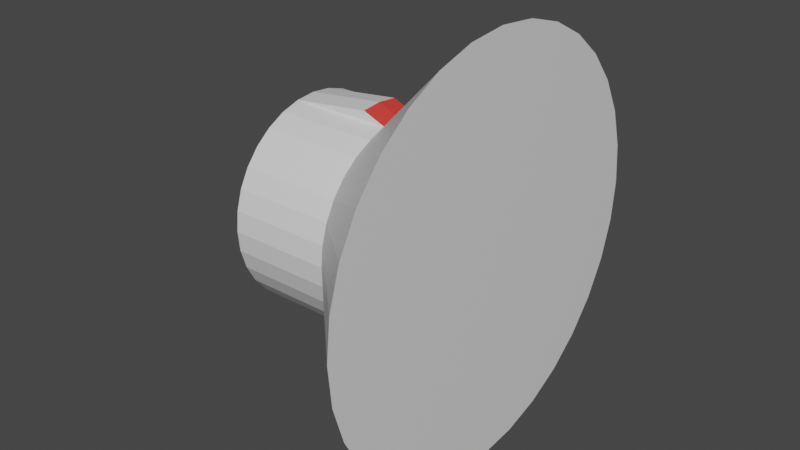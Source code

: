 # Source: Temporary_Emitter.blend  (saved by Blender 2.80.75; exported with 4.5.12 LTS)
import bpy
from mathutils import Matrix  # noqa: F401  (used for matrix-valued properties, if any)

bpy.ops.wm.read_factory_settings(use_empty=True)
scene = bpy.context.scene
scene.name = 'Scene'

# ---- collections
col_collection = bpy.data.collections.new('Collection'); scene.collection.children.link(col_collection)

# ---- materials (node trees are filled in below, after node groups)
mat_body = bpy.data.materials.new('Body')
mat_body.alpha_threshold = 0.0
mat_body.use_transparent_shadow = False
mat_body.line_color = (0.0, 0.0, 0.0, 1.0)
mat_tip = bpy.data.materials.new('Tip')
mat_tip.use_transparent_shadow = False

# ---- material node trees
mat_body.use_nodes = True; mat_body.node_tree.nodes.clear()
_N = mat_body.node_tree.nodes; _L = mat_body.node_tree.links
n0 = _N.new('ShaderNodeOutputMaterial'); n0.name = 'Material Output'; n0.location = (300, 300)
n1 = _N.new('ShaderNodeBsdfPrincipled'); n1.name = 'Principled BSDF'; n1.location = (10, 300)
n1.distribution = 'GGX'
n1.subsurface_method = 'BURLEY'
n1.inputs[2].default_value = 0.4
n1.inputs[3].default_value = 1.45
n1.inputs[27].default_value = (0.0, 0.0, 0.0, 1.0)
n1.inputs[28].default_value = 1.0
_L.new(n1.outputs[0], n0.inputs[0])
n0.is_active_output = True
mat_tip.use_nodes = True; mat_tip.node_tree.nodes.clear()
_N = mat_tip.node_tree.nodes; _L = mat_tip.node_tree.links
n0 = _N.new('ShaderNodeOutputMaterial'); n0.name = 'Material Output'; n0.location = (300, 300)
n1 = _N.new('ShaderNodeBsdfPrincipled'); n1.name = 'Principled BSDF'; n1.location = (10, 300)
n1.distribution = 'GGX'
n1.subsurface_method = 'BURLEY'
n1.inputs[0].default_value = (0.8, 0.04703, 0.03868, 1.0)
n1.inputs[3].default_value = 1.45
n1.inputs[27].default_value = (0.0, 0.0, 0.0, 1.0)
n1.inputs[28].default_value = 1.0
_L.new(n1.outputs[0], n0.inputs[0])
n0.is_active_output = True

# ---- world
world_world = bpy.data.worlds.new('World'); scene.world = world_world
world_world.use_nodes = True; world_world.node_tree.nodes.clear()
_N = world_world.node_tree.nodes; _L = world_world.node_tree.links
n0 = _N.new('ShaderNodeOutputWorld'); n0.name = 'World Output'; n0.location = (300, 300)
n1 = _N.new('ShaderNodeBackground'); n1.name = 'Background'; n1.location = (10, 300)
n1.inputs[0].default_value = (0.05088, 0.05088, 0.05088, 1.0)
_L.new(n1.outputs[0], n0.inputs[0])
n0.is_active_output = True
world_world.color = (0.05088, 0.05088, 0.05088)
world_world.use_sun_shadow = False
world_world.sun_shadow_jitter_overblur = 0.0

# ---- meshes
me_cube = bpy.data.meshes.new('Cube')
me_cube.from_pydata([(-0.2483, 0.1785, -0.1768), (-0.2483, 0.1406, -0.2079), (-0.2483, 0.09739, -0.231), (-0.2483, 0.05049, -0.2452), (-0.2483, 0.2327, -0.09567), (-0.2483, 0.2096, -0.1389), (-0.2483, 0.001721, -0.25), (0.2517, 0.001721, -0.5), (0.2517, 0.09927, -0.4904), (-0.2483, 0.2469, -0.04877), (-0.2483, 0.2517, -4.75e-08), (-0.2483, 0.2469, 0.04877), (-0.2483, 0.2327, 0.09567), (-0.2483, 0.2096, 0.1389), (-0.2483, 0.1785, 0.1768), (-0.2483, 0.1406, 0.2079), (-0.2483, 0.09739, 0.231), (-0.2483, 0.05049, 0.2452), (-0.2483, 0.001721, 0.25), (-0.2483, -0.04705, 0.2452), (-0.2483, -0.09395, 0.231), (-0.2483, -0.1372, 0.2079), (-0.2483, -0.1751, 0.1768), (-0.2483, -0.2061, 0.1389), (-0.2483, -0.2292, 0.09567), (-0.2483, -0.2435, 0.04877), (-0.2483, -0.2483, -1.08e-07), (-0.2483, -0.2435, -0.04877), (-0.2483, -0.2292, -0.09567), (-0.2483, -0.2061, -0.1389), (-0.2483, -0.1751, -0.1768), (-0.2483, -0.1372, -0.2079), (-0.2483, -0.09395, -0.231), (-0.2483, -0.04705, -0.2452), (0.2517, 0.4175, -0.2778), (0.2517, 0.3553, -0.3536), (0.2517, 0.2795, -0.4157), (0.2517, 0.1931, -0.4619), (0.2517, 0.4637, -0.1913), (0.2517, 0.4921, -0.09755), (0.2517, 0.5017, -9.034e-08), (0.2517, 0.4921, 0.09755), (0.2517, 0.4637, 0.1913), (0.2517, 0.4175, 0.2778), (0.2517, 0.3553, 0.3536), (0.2517, 0.2795, 0.4157), (0.2517, 0.1931, 0.4619), (0.2517, 0.09927, 0.4904), (0.2517, 0.001721, 0.5), (0.2517, -0.09582, 0.4904), (0.2517, -0.1896, 0.4619), (0.2517, -0.2761, 0.4157), (0.2517, -0.3518, 0.3536), (0.2517, -0.414, 0.2778), (0.2517, -0.4602, 0.1913), (0.2517, -0.4887, 0.09755), (0.2517, -0.4983, -2.114e-07), (0.2517, -0.4887, -0.09755), (0.2517, -0.4602, -0.1913), (0.2517, -0.414, -0.2778), (0.2517, -0.3518, -0.3536), (0.2517, -0.2761, -0.4157), (0.2517, -0.1896, -0.4619), (0.2517, -0.09582, -0.4904), (0.001722, 0.001721, -0.25), (0.001722, -0.1751, -0.1768), (0.001722, -0.2061, -0.1389), (0.001722, -0.2292, -0.09567), (0.001722, -0.1372, -0.2079), (0.001722, -0.09395, -0.231), (0.001722, -0.04705, -0.2452), (0.001722, -0.2435, -0.04877), (0.001722, -0.2483, -1.146e-07), (0.001722, -0.2435, 0.04877), (0.001722, -0.2292, 0.09567), (0.001722, -0.2061, 0.1389), (0.001722, -0.1751, 0.1768), (0.001722, -0.1372, 0.2079), (0.001722, -0.09395, 0.231), (0.001722, -0.04705, 0.2452), (0.001722, 0.001721, 0.25), (0.001722, 0.05049, 0.2452), (0.001722, 0.09739, 0.231), (0.001722, 0.1406, 0.2079), (0.001722, 0.1785, 0.1768), (0.001722, 0.2096, 0.1389), (0.001722, 0.2327, 0.09567), (0.001722, 0.2469, 0.04877), (0.001722, 0.2517, -5.402e-08), (0.001722, 0.2469, -0.04877), (0.001722, 0.2327, -0.09567), (0.001722, 0.09739, -0.231), (0.001722, 0.1406, -0.2079), (0.001722, 0.1785, -0.1768), (0.001722, 0.2096, -0.1389), (0.001722, 0.05049, -0.2452), (-0.05509, 0.001721, -0.273), (-0.05509, -0.04705, -0.2682), (-0.05509, 0.05049, -0.2682)], [], [(91, 2, 1, 92), (97, 70, 33), (8, 95, 91, 37), (95, 3, 2, 91), (35, 93, 94, 34), (34, 94, 90, 38), (36, 92, 93, 35), (92, 1, 0, 93), (38, 90, 89, 39), (93, 0, 5, 94), (39, 89, 88, 40), (94, 5, 4, 90), (40, 88, 87, 41), (90, 4, 9, 89), (41, 87, 86, 42), (89, 9, 10, 88), (42, 86, 85, 43), (88, 10, 11, 87), (43, 85, 84, 44), (87, 11, 12, 86), (44, 84, 83, 45), (86, 12, 13, 85), (45, 83, 82, 46), (85, 13, 14, 84), (46, 82, 81, 47), (84, 14, 15, 83), (47, 81, 80, 48), (83, 15, 16, 82), (48, 80, 79, 49), (82, 16, 17, 81), (49, 79, 78, 50), (81, 17, 18, 80), (50, 78, 77, 51), (80, 18, 19, 79), (51, 77, 76, 52), (79, 19, 20, 78), (52, 76, 75, 53), (78, 20, 21, 77), (53, 75, 74, 54), (77, 21, 22, 76), (54, 74, 73, 55), (76, 22, 23, 75), (55, 73, 72, 56), (75, 23, 24, 74), (56, 72, 71, 57), (74, 24, 25, 73), (57, 71, 67, 58), (73, 25, 26, 72), (58, 67, 66, 59), (72, 26, 27, 71), (59, 66, 65, 60), (71, 27, 28, 67), (60, 65, 68, 61), (67, 28, 29, 66), (61, 68, 69, 62), (66, 29, 30, 65), (62, 69, 70, 63), (65, 30, 31, 68), (63, 70, 64, 7), (68, 31, 32, 69), (69, 32, 33, 70), (36, 35, 34, 38, 39, 40, 41, 42, 43, 44, 45, 46, 47, 48, 49, 50, 51, 52, 53, 54, 55, 56, 57, 58, 59, 60, 61, 62, 63, 7, 8, 37), (7, 64, 95, 8), (97, 33, 6, 96), (3, 6, 33, 32, 31, 30, 29, 28, 27, 26, 25, 24, 23, 22, 21, 20, 19, 18, 17, 16, 15, 14, 13, 12, 11, 10, 9, 4, 5, 0, 1, 2), (37, 91, 92, 36), (95, 64, 96, 98), (70, 97, 96, 64), (6, 3, 98, 96), (95, 98, 3)])
me_cube.polygons.foreach_set('material_index', [0, 0, 0, 0, 0, 0, 0, 0, 0, 0, 0, 0, 0, 0, 0, 0, 0, 0, 0, 0, 0, 0, 0, 0, 0, 0, 0, 0, 0, 0, 0, 0, 0, 0, 0, 0, 0, 0, 0, 0, 0, 0, 0, 0, 0, 0, 0, 0, 0, 0, 0, 0, 0, 0, 0, 0, 0, 0, 0, 0, 0, 0, 0, 0, 0, 0, 1, 1, 0, 0])
_uv = me_cube.uv_layers.new(name='UVMap')
_uv.uv.foreach_set('vector', [0.5021, 0.5003, 0.5021, 0.5008, 0.502, 0.5008, 0.502, 0.5003, 0.03125, 0.875, 0.03125, 0.875, 0.4984, 0.5008, 0.9375, 0.75, 0.9375, 0.875, 0.9062, 0.875, 0.9062, 0.75, 0.5019, 0.5003, 0.5019, 0.5008, 0.5017, 0.5008, 0.5017, 0.5003, 0.875, 0.75, 0.875, 0.875, 0.8438, 0.875, 0.8437, 0.75, 0.8437, 0.75, 0.8438, 0.875, 0.8125, 0.875, 0.8125, 0.75, 0.9062, 0.75, 0.9062, 0.875, 0.875, 0.875, 0.875, 0.75, 0.5017, 0.5003, 0.5017, 0.5008, 0.5016, 0.5008, 0.5016, 0.5003, 0.8125, 0.75, 0.8125, 0.875, 0.7813, 0.875, 0.7813, 0.75, 0.5016, 0.5003, 0.5016, 0.5008, 0.5015, 0.5008, 0.5015, 0.5003, 0.7813, 0.75, 0.7813, 0.875, 0.75, 0.875, 0.75, 0.75, 0.5015, 0.5003, 0.5015, 0.5008, 0.5014, 0.5008, 0.5014, 0.5003, 0.75, 0.75, 0.75, 0.875, 0.7188, 0.875, 0.7188, 0.75, 0.5014, 0.5003, 0.5014, 0.5008, 0.5013, 0.5008, 0.5013, 0.5003, 0.7188, 0.75, 0.7188, 0.875, 0.6875, 0.875, 0.6875, 0.75, 0.5013, 0.5003, 0.5013, 0.5008, 0.5011, 0.5008, 0.5011, 0.5003, 0.6875, 0.75, 0.6875, 0.875, 0.6562, 0.875, 0.6562, 0.75, 0.5011, 0.5003, 0.5011, 0.5008, 0.501, 0.5008, 0.501, 0.5003, 0.6562, 0.75, 0.6562, 0.875, 0.625, 0.875, 0.625, 0.75, 0.501, 0.5003, 0.501, 0.5008, 0.5009, 0.5008, 0.5009, 0.5003, 0.625, 0.75, 0.625, 0.875, 0.5938, 0.875, 0.5938, 0.75, 0.5009, 0.5003, 0.5009, 0.5008, 0.5008, 0.5008, 0.5008, 0.5003, 0.5938, 0.75, 0.5938, 0.875, 0.5625, 0.875, 0.5625, 0.75, 0.5008, 0.5003, 0.5008, 0.5008, 0.5007, 0.5008, 0.5007, 0.5003, 0.5625, 0.75, 0.5625, 0.875, 0.5313, 0.875, 0.5313, 0.75, 0.5007, 0.5003, 0.5007, 0.5008, 0.5005, 0.5008, 0.5005, 0.5003, 0.5313, 0.75, 0.5313, 0.875, 0.5, 0.875, 0.5, 0.75, 0.5005, 0.5003, 0.5005, 0.5008, 0.5004, 0.5008, 0.5004, 0.5003, 0.5, 0.75, 0.5, 0.875, 0.4688, 0.875, 0.4688, 0.75, 0.5004, 0.5003, 0.5004, 0.5008, 0.5003, 0.5008, 0.5003, 0.5003, 0.4688, 0.75, 0.4688, 0.875, 0.4375, 0.875, 0.4375, 0.75, 0.5003, 0.5003, 0.5003, 0.5008, 0.5002, 0.5008, 0.5002, 0.5003, 0.4375, 0.75, 0.4375, 0.875, 0.4062, 0.875, 0.4062, 0.75, 0.5002, 0.5003, 0.5002, 0.5008, 0.5001, 0.5008, 0.5001, 0.5003, 0.4062, 0.75, 0.4062, 0.875, 0.375, 0.875, 0.375, 0.75, 0.5001, 0.5003, 0.5001, 0.5008, 0.5, 0.5008, 0.5, 0.5003, 0.375, 0.75, 0.375, 0.875, 0.3437, 0.875, 0.3438, 0.75, 0.5, 0.5003, 0.5, 0.5008, 0.4998, 0.5008, 0.4998, 0.5003, 0.3438, 0.75, 0.3437, 0.875, 0.3125, 0.875, 0.3125, 0.75, 0.4998, 0.5003, 0.4998, 0.5008, 0.4997, 0.5008, 0.4997, 0.5003, 0.3125, 0.75, 0.3125, 0.875, 0.2812, 0.875, 0.2812, 0.75, 0.4997, 0.5003, 0.4997, 0.5008, 0.4996, 0.5008, 0.4996, 0.5003, 0.2812, 0.75, 0.2812, 0.875, 0.25, 0.875, 0.25, 0.75, 0.4996, 0.5003, 0.4996, 0.5008, 0.4995, 0.5008, 0.4995, 0.5003, 0.25, 0.75, 0.25, 0.875, 0.2188, 0.875, 0.2188, 0.75, 0.4995, 0.5003, 0.4995, 0.5008, 0.4994, 0.5008, 0.4994, 0.5003, 0.2188, 0.75, 0.2188, 0.875, 0.1875, 0.875, 0.1875, 0.75, 0.4994, 0.5003, 0.4994, 0.5008, 0.4992, 0.5008, 0.4992, 0.5003, 0.1875, 0.75, 0.1875, 0.875, 0.1563, 0.875, 0.1562, 0.75, 0.4992, 0.5003, 0.4992, 0.5008, 0.4991, 0.5008, 0.4991, 0.5003, 0.1562, 0.75, 0.1563, 0.875, 0.125, 0.875, 0.125, 0.75, 0.4991, 0.5003, 0.4991, 0.5008, 0.499, 0.5008, 0.499, 0.5003, 0.125, 0.75, 0.125, 0.875, 0.09375, 0.875, 0.09375, 0.75, 0.499, 0.5003, 0.499, 0.5008, 0.4989, 0.5008, 0.4989, 0.5003, 0.09375, 0.75, 0.09375, 0.875, 0.0625, 0.875, 0.0625, 0.75, 0.4989, 0.5003, 0.4989, 0.5008, 0.4988, 0.5008, 0.4988, 0.5003, 0.0625, 0.75, 0.0625, 0.875, 0.03125, 0.875, 0.03125, 0.75, 0.4988, 0.5003, 0.4988, 0.5008, 0.4986, 0.5008, 0.4986, 0.5003, 0.03125, 0.75, 0.03125, 0.875, 0.0, 0.875, 0.0, 0.75, 0.4986, 0.5003, 0.4986, 0.5008, 0.4985, 0.5008, 0.4985, 0.5003, 0.4985, 0.5003, 0.4985, 0.5008, 0.4984, 0.5008, 0.4984, 0.5003, 0.9688, 0.75, 0.875, 0.75, 0.8437, 0.75, 0.8125, 0.75, 0.7813, 0.75, 0.75, 0.75, 0.7188, 0.75, 0.6875, 0.75, 0.6562, 0.75, 0.625, 0.75, 0.5938, 0.75, 0.5625, 0.75, 0.5313, 0.75, 0.5, 0.75, 0.4688, 0.75, 0.4375, 0.75, 0.4062, 0.75, 0.375, 0.75, 0.3438, 0.75, 0.3125, 0.75, 0.2812, 0.75, 0.25, 0.75, 0.2188, 0.75, 0.1875, 0.75, 0.1562, 0.75, 0.125, 0.75, 0.09375, 0.75, 0.0625, 0.75, 0.03125, 0.75, 0.9688, 0.75, 0.9375, 0.75, 1.0, 0.75, 0.9688, 0.75, 0.9688, 0.875, 0.9375, 0.875, 0.9375, 0.75, 0.03125, 0.875, 0.4991, 0.4988, 0.502, 0.5008, 0.0, 0.875, 0.4994, 0.4988, 0.4992, 0.4988, 0.4991, 0.4988, 0.4989, 0.4987, 0.4987, 0.4987, 0.4986, 0.4986, 0.4985, 0.4984, 0.4984, 0.4983, 0.4983, 0.4981, 0.4983, 0.4979, 0.4983, 0.4977, 0.4984, 0.4976, 0.4985, 0.4974, 0.4986, 0.4973, 0.4987, 0.4971, 0.4989, 0.4971, 0.4991, 0.497, 0.4992, 0.497, 0.4994, 0.497, 0.4996, 0.4971, 0.4997, 0.4971, 0.4999, 0.4973, 0.5, 0.4974, 0.5001, 0.4976, 0.5001, 0.4977, 0.5002, 0.4979, 0.5001, 0.4981, 0.5001, 0.4983, 0.5, 0.4984, 0.4999, 0.4986, 0.4997, 0.4987, 0.4996, 0.4987, 1.0, 0.75, 1.0, 0.875, 0.9688, 0.875, 0.9688, 0.75, 0.4999, 0.5, 0.5001, 0.5, 0.5001, 0.5, 0.4999, 0.5, 0.5008, 0.5, 0.5008, 0.5, 0.4992, 0.5, 0.4992, 0.5, 0.502, 0.5008, 0.5019, 0.5008, 0.5019, 0.5003, 0.502, 0.5003, 0.5019, 0.5003, 0.5019, 0.5003, 0.5019, 0.5008])
me_cube.materials.append(mat_body)
me_cube.materials.append(mat_tip)
me_cube.use_remesh_preserve_volume = False
me_cube.use_remesh_preserve_attributes = False
me_cube.use_mirror_vertex_groups = False
me_cube.update()

# ---- objects
ob_emitter = bpy.data.objects.new('Emitter', me_cube)

# ---- transforms, parenting, visibility, modifiers, constraints
ob_emitter.location = (0.0, 0.0, 0.0)
ob_emitter.rotation_euler = (3.142, -0.0, 0.0)
ob_emitter.lock_rotations_4d = False
ob_emitter.empty_display_type = 'ARROWS'
ob_emitter.lineart.crease_threshold = 0.0

# ---- collection membership
col_collection.objects.link(ob_emitter)

# ---- scene / render settings (as saved in the file)
scene.frame_start = 1; scene.frame_end = 250; scene.frame_set(1)
scene.render.engine = 'BLENDER_EEVEE_NEXT'
scene.cycles.use_denoising = False
scene.cycles.samples = 128
scene.cycles.sampling_pattern = 'TABULATED_SOBOL'
scene.cycles.use_adaptive_sampling = False
scene.cycles.use_light_tree = False
scene.view_settings.view_transform = 'Filmic'
bpy.context.view_layer.update()

# ---- added for rendering (the .blend has no active camera and no usable light): camera, sun
cam_auto = bpy.data.cameras.new('AutoCamera')
cam_auto.lens = 50.0
cam_auto.sensor_width = 36.0
cam_auto.clip_end = 1000.0
ob_auto_camera = bpy.data.objects.new('AutoCamera', cam_auto)
scene.collection.objects.link(ob_auto_camera)
ob_auto_camera.location = (1.38956, -1.66713, 1.11027)
ob_auto_camera.rotation_euler = (1.09748, -7.21219e-08, 0.694738)
scene.camera = ob_auto_camera
light_auto_sun = bpy.data.lights.new('AutoSun', 'SUN')
light_auto_sun.energy = 3.0
light_auto_sun.angle = 0.0523599
ob_auto_sun = bpy.data.objects.new('AutoSun', light_auto_sun)
scene.collection.objects.link(ob_auto_sun)
ob_auto_sun.rotation_euler = (0.872665, 0.174533, 0.523599)
bpy.context.view_layer.update()
